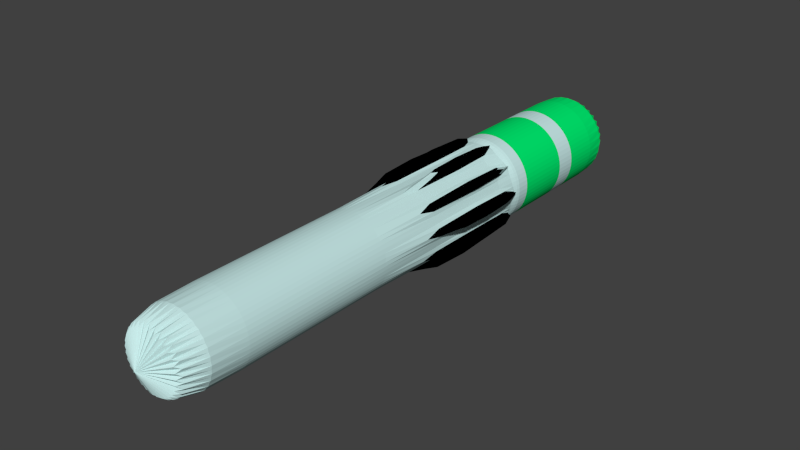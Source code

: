 # Source: minigun.blend  (saved by Blender 2.70.0; exported with 4.5.12 LTS)
import bpy
from mathutils import Matrix  # noqa: F401  (used for matrix-valued properties, if any)

bpy.ops.wm.read_factory_settings(use_empty=True)
scene = bpy.context.scene
scene.name = 'Scene'

# ---- collections
col_collection_1 = bpy.data.collections.new('Collection 1'); scene.collection.children.link(col_collection_1)

# ---- materials (node trees are filled in below, after node groups)
mat_trousers = bpy.data.materials.new('Trousers')
mat_trousers.alpha_threshold = 0.0
mat_trousers.use_transparent_shadow = False
mat_trousers.diffuse_color = (0.0, 0.8, 0.1547, 1.0)
mat_trousers.roughness = 0.5
mat_trousers.line_color = (0.0, 0.0, 0.0, 1.0)
mat_staticwhite = bpy.data.materials.new('StaticWhite')
mat_staticwhite.alpha_threshold = 0.0
mat_staticwhite.use_transparent_shadow = False
mat_staticwhite.diffuse_color = (0.5651, 0.8, 0.7898, 1.0)
mat_staticwhite.roughness = 0.5
mat_staticwhite.specular_intensity = 0.2
mat_staticwhite.line_color = (0.0, 0.0, 0.0, 1.0)
mat_lucidblack = bpy.data.materials.new('LucidBlack')
mat_lucidblack.alpha_threshold = 0.0
mat_lucidblack.use_transparent_shadow = False
mat_lucidblack.diffuse_color = (0.0, 0.0, 0.0, 1.0)
mat_lucidblack.specular_color = (0.9811, 0.9859, 1.0)
mat_lucidblack.roughness = 0.5
mat_lucidblack.specular_intensity = 1.0
mat_lucidblack.line_color = (0.0, 0.0, 0.0, 1.0)

# ---- material node trees

# ---- world
world_world = bpy.data.worlds.new('World'); scene.world = world_world
world_world.color = (0.05088, 0.05088, 0.05088)
world_world.use_sun_shadow = False
world_world.sun_shadow_jitter_overblur = 0.0
world_world.cycles.sampling_method = 'MANUAL'
world_world.cycles.sample_map_resolution = 256

# ---- meshes
me_cylinder = bpy.data.meshes.new('Cylinder')
me_cylinder.from_pydata([(0.0, 1.0, -3.84), (0.0, 1.0, -1.84), (0.1951, 0.9808, -3.84), (0.1951, 0.9808, -1.84), (0.3827, 0.9239, -3.84), (0.3827, 0.9239, -1.84), (0.5556, 0.8315, -3.84), (0.5556, 0.8315, -1.84), (0.7071, 0.7071, -3.84), (0.7071, 0.7071, -1.84), (0.8315, 0.5556, -3.84), (0.8315, 0.5556, -1.84), (0.9239, 0.3827, -3.84), (0.9239, 0.3827, -1.84), (0.9808, 0.1951, -3.84), (0.9808, 0.1951, -1.84), (1.0, -1.741e-06, -3.84), (1.0, -1.741e-06, -1.84), (0.9808, -0.1951, -3.84), (0.9808, -0.1951, -1.84), (0.9239, -0.3827, -3.84), (0.9239, -0.3827, -1.84), (0.8315, -0.5556, -3.84), (0.8315, -0.5556, -1.84), (0.7071, -0.7071, -3.84), (0.7071, -0.7071, -1.84), (0.5556, -0.8315, -3.84), (0.5556, -0.8315, -1.84), (0.3827, -0.9239, -3.84), (0.3827, -0.9239, -1.84), (0.1951, -0.9808, -3.84), (0.1951, -0.9808, -1.84), (-3.258e-07, -1.0, -3.84), (-3.258e-07, -1.0, -1.84), (-0.1951, -0.9808, -3.84), (-0.1951, -0.9808, -1.84), (-0.3827, -0.9239, -3.84), (-0.3827, -0.9239, -1.84), (-0.5556, -0.8315, -3.84), (-0.5556, -0.8315, -1.84), (-0.7071, -0.7071, -3.84), (-0.7071, -0.7071, -1.84), (-0.8315, -0.5556, -3.84), (-0.8315, -0.5556, -1.84), (-0.9239, -0.3827, -3.84), (-0.9239, -0.3827, -1.84), (-0.9808, -0.1951, -3.84), (-0.9808, -0.1951, -1.84), (-1.0, -8.51e-07, -3.84), (-1.0, -8.51e-07, -1.84), (-0.9808, 0.1951, -3.84), (-0.9808, 0.1951, -1.84), (-0.9239, 0.3827, -3.84), (-0.9239, 0.3827, -1.84), (-0.8315, 0.5556, -3.84), (-0.8315, 0.5556, -1.84), (-0.7071, 0.7071, -3.84), (-0.7071, 0.7071, -1.84), (-0.5556, 0.8315, -3.84), (-0.5556, 0.8315, -1.84), (-0.3827, 0.9239, -3.84), (-0.3827, 0.9239, -1.84), (-0.1951, 0.9808, -3.84), (-0.1951, 0.9808, -1.84), (0.0, 1.0, -2.84), (0.1951, 0.9808, -2.84), (0.3827, 0.9239, -2.84), (0.5556, 0.8315, -2.84), (0.7071, 0.7071, -2.84), (0.8315, 0.5556, -2.84), (0.9239, 0.3827, -2.84), (0.9808, 0.1951, -2.84), (1.0, -1.741e-06, -2.84), (0.9808, -0.1951, -2.84), (0.9239, -0.3827, -2.84), (0.8315, -0.5556, -2.84), (0.7071, -0.7071, -2.84), (0.5556, -0.8315, -2.84), (0.3827, -0.9239, -2.84), (0.1951, -0.9808, -2.84), (-3.258e-07, -1.0, -2.84), (-0.1951, -0.9808, -2.84), (-0.3827, -0.9239, -2.84), (-0.5556, -0.8315, -2.84), (-0.7071, -0.7071, -2.84), (-0.8315, -0.5556, -2.84), (-0.9239, -0.3827, -2.84), (-0.9808, -0.1951, -2.84), (-1.0, -8.51e-07, -2.84), (-0.9808, 0.1951, -2.84), (-0.9239, 0.3827, -2.84), (-0.8315, 0.5556, -2.84), (-0.7071, 0.7071, -2.84), (-0.5556, 0.8315, -2.84), (-0.3827, 0.9239, -2.84), (-0.1951, 0.9808, -2.84), (0.0, 1.0, -1.84), (0.1951, 0.9808, -1.84), (0.3827, 0.9239, -1.84), (0.5556, 0.8315, -1.84), (0.7071, 0.7071, -1.84), (0.8315, 0.5556, -1.84), (0.9239, 0.3827, -1.84), (0.9808, 0.1951, -1.84), (1.0, -1.741e-06, -1.84), (0.9808, -0.1951, -1.84), (0.9239, -0.3827, -1.84), (0.8315, -0.5556, -1.84), (0.7071, -0.7071, -1.84), (0.5556, -0.8315, -1.84), (0.3827, -0.9239, -1.84), (0.1951, -0.9808, -1.84), (-3.258e-07, -1.0, -1.84), (-0.1951, -0.9808, -1.84), (-0.3827, -0.9239, -1.84), (-0.5556, -0.8315, -1.84), (-0.7071, -0.7071, -1.84), (-0.8315, -0.5556, -1.84), (-0.9239, -0.3827, -1.84), (-0.9808, -0.1951, -1.84), (-1.0, -8.51e-07, -1.84), (-0.9808, 0.1951, -1.84), (-0.9239, 0.3827, -1.84), (-0.8315, 0.5556, -1.84), (-0.7071, 0.7071, -1.84), (-0.5556, 0.8315, -1.84), (-0.3827, 0.9239, -1.84), (-0.1951, 0.9808, -1.84), (-1.332e-07, 1.0, 0.1533), (0.1951, 0.9808, 0.1533), (0.3827, 0.9239, 0.1533), (0.5556, 0.8315, 0.1533), (0.7071, 0.7071, 0.1533), (0.8315, 0.5556, 0.1533), (0.9239, 0.3827, 0.1533), (0.9808, 0.1951, 0.1533), (1.0, -1.741e-06, 0.1533), (0.9808, -0.1951, 0.1533), (0.9239, -0.3827, 0.1533), (0.8315, -0.5556, 0.1533), (0.7071, -0.7071, 0.1533), (0.5556, -0.8315, 0.1533), (0.3827, -0.9239, 0.1533), (0.1951, -0.9808, 0.1533), (-4.59e-07, -1.0, 0.1533), (-0.1951, -0.9808, 0.1533), (-0.3827, -0.9239, 0.1533), (-0.5556, -0.8315, 0.1533), (-0.7071, -0.7071, 0.1533), (-0.8315, -0.5556, 0.1533), (-0.9239, -0.3827, 0.1533), (-0.9808, -0.1951, 0.1533), (-1.0, -8.51e-07, 0.1533), (-0.9808, 0.1951, 0.1533), (-0.9239, 0.3827, 0.1533), (-0.8315, 0.5556, 0.1533), (-0.7071, 0.7071, 0.1533), (-0.5556, 0.8315, 0.1533), (-0.3827, 0.9239, 0.1533), (-0.1951, 0.9808, 0.1533), (-1.332e-07, 1.0, 0.1533), (0.1951, 0.9808, 0.1533), (0.3827, 0.9239, 0.1533), (0.5556, 0.8315, 0.1533), (0.7071, 0.7071, 0.1533), (0.8315, 0.5556, 0.1533), (0.9239, 0.3827, 0.1533), (0.9808, 0.1951, 0.1533), (1.0, -1.741e-06, 0.1533), (0.9808, -0.1951, 0.1533), (0.9239, -0.3827, 0.1533), (0.8315, -0.5556, 0.1533), (0.7071, -0.7071, 0.1533), (0.5556, -0.8315, 0.1533), (0.3827, -0.9239, 0.1533), (0.1951, -0.9808, 0.1533), (-4.59e-07, -1.0, 0.1533), (-0.1951, -0.9808, 0.1533), (-0.3827, -0.9239, 0.1533), (-0.5556, -0.8315, 0.1533), (-0.7071, -0.7071, 0.1533), (-0.8315, -0.5556, 0.1533), (-0.9239, -0.3827, 0.1533), (-0.9808, -0.1951, 0.1533), (-1.0, -8.51e-07, 0.1533), (-0.9808, 0.1951, 0.1533), (-0.9239, 0.3827, 0.1533), (-0.8315, 0.5556, 0.1533), (-0.7071, 0.7071, 0.1533), (-0.5556, 0.8315, 0.1533), (-0.3827, 0.9239, 0.1533), (-0.1951, 0.9808, 0.1533), (-1.593e-07, 0.8998, 0.3793), (0.1755, 0.8825, 0.3793), (0.3443, 0.8313, 0.3793), (0.4999, 0.7481, 0.3793), (0.6362, 0.6362, 0.3793), (0.7481, 0.4999, 0.3793), (0.8313, 0.3443, 0.3793), (0.8825, 0.1755, 0.3793), (0.8998, -1.72e-06, 0.3793), (0.8825, -0.1755, 0.3793), (0.8313, -0.3443, 0.3793), (0.7481, -0.4999, 0.3793), (0.6362, -0.6362, 0.3793), (0.4999, -0.7481, 0.3793), (0.3443, -0.8313, 0.3793), (0.1755, -0.8825, 0.3793), (-4.525e-07, -0.8998, 0.3793), (-0.1755, -0.8825, 0.3793), (-0.3443, -0.8313, 0.3793), (-0.4999, -0.7481, 0.3793), (-0.6362, -0.6362, 0.3793), (-0.7481, -0.4999, 0.3793), (-0.8313, -0.3443, 0.3793), (-0.8825, -0.1755, 0.3793), (-0.8998, -9.192e-07, 0.3793), (-0.8825, 0.1755, 0.3793), (-0.8313, 0.3443, 0.3793), (-0.7481, 0.4999, 0.3793), (-0.6362, 0.6362, 0.3793), (-0.4999, 0.7481, 0.3793), (-0.3443, 0.8313, 0.3793), (-0.1755, 0.8825, 0.3793), (6.936e-07, 0.8998, 2.712), (0.1755, 0.8825, 2.712), (0.3443, 0.8313, 2.712), (0.4999, 0.7481, 2.712), (0.6362, 0.6362, 2.712), (0.7481, 0.4999, 2.712), (0.8313, 0.3443, 2.712), (0.8825, 0.1755, 2.712), (0.8998, -1.72e-06, 2.712), (0.8825, -0.1755, 2.712), (0.8313, -0.3443, 2.712), (0.7481, -0.4999, 2.712), (0.6362, -0.6362, 2.712), (0.4999, -0.7481, 2.712), (0.3443, -0.8313, 2.712), (0.1755, -0.8825, 2.712), (4.004e-07, -0.8998, 2.712), (-0.1755, -0.8825, 2.712), (-0.3443, -0.8313, 2.712), (-0.4999, -0.7481, 2.712), (-0.6362, -0.6362, 2.712), (-0.7481, -0.4999, 2.712), (-0.8313, -0.3443, 2.712), (-0.8825, -0.1755, 2.712), (-0.8998, -9.192e-07, 2.712), (-0.8825, 0.1755, 2.712), (-0.8313, 0.3443, 2.712), (-0.7481, 0.4999, 2.712), (-0.6362, 0.6362, 2.712), (-0.4999, 0.7481, 2.712), (-0.3443, 0.8313, 2.712), (-0.1755, 0.8825, 2.712), (-0.09755, -0.9904, -3.84), (-0.09755, -0.9904, -1.84), (-0.09755, -0.9904, -2.84), (-0.09755, -0.9904, -1.84), (-0.09755, -0.9904, 0.1533), (-0.09755, -0.9904, 0.1533), (-0.08777, -0.8911, 0.3793), (-0.08777, -0.8911, 2.712), (0.2394, 1.181, -0.04474), (0.4695, 1.112, -0.04474), (0.8676, 0.8457, -0.04474), (1.02, 0.6598, -0.04474), (1.203, 0.2175, -0.04474), (1.227, -0.02188, -0.04474), (1.134, -0.4914, -0.04474), (1.02, -0.7035, -0.04474), (0.6816, -1.042, -0.04474), (0.4695, -1.155, -0.04474), (-0.4695, -1.155, -0.04474), (-0.6816, -1.042, -0.04474), (-1.02, -0.7035, -0.04474), (-1.134, -0.4914, -0.04474), (-1.227, -0.02188, -0.04474), (-1.203, 0.2175, -0.04474), (-1.02, 0.6598, -0.04474), (-0.8676, 0.8457, -0.04474), (-0.4695, 1.112, -0.04474), (-0.2394, 1.181, -0.04474), (0.2394, 1.181, 3.136), (0.4695, 1.112, 3.136), (0.8676, 0.8457, 3.136), (1.02, 0.6598, 3.136), (1.203, 0.2175, 3.136), (1.227, -0.02188, 3.136), (1.134, -0.4914, 3.136), (1.02, -0.7035, 3.136), (0.6816, -1.042, 3.136), (0.4695, -1.155, 3.136), (-0.4695, -1.155, 3.136), (-0.6816, -1.042, 3.136), (-1.02, -0.7035, 3.136), (-1.134, -0.4914, 3.136), (-1.227, -0.02188, 3.136), (-1.203, 0.2175, 3.136), (-1.02, 0.6598, 3.136), (-0.8676, 0.8457, 3.136), (-0.4695, 1.112, 3.136), (-0.2394, 1.181, 3.136), (3.591e-06, 0.894, 9.897), (0.1744, 0.8768, 9.897), (0.3421, 0.826, 9.897), (0.4967, 0.7433, 9.897), (0.6322, 0.6322, 9.897), (0.7433, 0.4967, 9.897), (0.826, 0.3421, 9.897), (0.8768, 0.1744, 9.897), (0.894, -1.931e-06, 9.897), (0.8768, -0.1744, 9.897), (0.826, -0.3421, 9.897), (0.7433, -0.4967, 9.897), (0.6322, -0.6322, 9.897), (0.4967, -0.7433, 9.897), (0.3421, -0.826, 9.897), (0.1744, -0.8768, 9.897), (0.01463, -0.8955, 9.897), (-0.189, -0.8754, 9.897), (-0.3421, -0.826, 9.897), (-0.4967, -0.7433, 9.897), (-0.6322, -0.6322, 9.897), (-0.7433, -0.4967, 9.897), (-0.826, -0.3421, 9.897), (-0.8768, -0.1744, 9.897), (-0.894, -1.137e-06, 9.897), (-0.8768, 0.1744, 9.897), (-0.826, 0.3421, 9.897), (-0.7433, 0.4967, 9.897), (-0.6322, 0.6322, 9.897), (-0.4967, 0.7433, 9.897), (-0.3421, 0.826, 9.897), (-0.1744, 0.8768, 9.897), (-0.08777, -0.8911, 9.897), (2.142e-06, 0.8969, 6.305), (-0.175, 0.8797, 6.305), (-0.7457, -0.4983, 6.305), (-0.6342, -0.6342, 6.305), (0.8286, -0.3432, 6.305), (0.8797, -0.175, 6.305), (-0.3432, 0.8286, 6.305), (-0.4983, 0.7457, 6.305), (-0.4983, -0.7457, 6.305), (-0.3432, -0.8286, 6.305), (0.8969, -1.826e-06, 6.305), (0.8797, 0.175, 6.305), (-0.1823, -0.8789, 6.305), (-0.08777, -0.8911, 6.305), (-0.6342, 0.6342, 6.305), (-0.7457, 0.4983, 6.305), (0.007316, -0.8976, 6.305), (0.8286, 0.3432, 6.305), (0.7457, 0.4983, 6.305), (-0.8286, 0.3432, 6.305), (-0.8797, 0.175, 6.305), (0.6342, 0.6342, 6.305), (0.4983, 0.7457, 6.305), (0.175, -0.8797, 6.305), (0.3432, -0.8286, 6.305), (-0.8969, -1.028e-06, 6.305), (-0.8797, -0.175, 6.305), (0.3432, 0.8286, 6.305), (0.175, 0.8797, 6.305), (0.4983, -0.7457, 6.305), (0.6342, -0.6342, 6.305), (-0.8286, -0.3432, 6.305), (0.7457, -0.4983, 6.305), (-0.1747, 0.8782, 8.101), (-0.6332, -0.6332, 8.101), (0.8783, -0.1747, 8.101), (-0.4975, 0.7445, 8.101), (-0.3427, -0.8273, 8.101), (0.8783, 0.1747, 8.101), (-0.08777, -0.8911, 8.101), (-0.7445, 0.4975, 8.101), (0.01097, -0.8965, 8.101), (0.7445, 0.4975, 8.101), (-0.8782, 0.1747, 8.101), (0.4975, 0.7445, 8.101), (0.3427, -0.8273, 8.101), (-0.8782, -0.1747, 8.101), (0.1747, 0.8782, 8.101), (0.6332, -0.6332, 8.101), (2.866e-06, 0.8955, 8.101), (-0.7445, -0.4975, 8.101), (0.8273, -0.3427, 8.101), (-0.3427, 0.8273, 8.101), (-0.4975, -0.7445, 8.101), (0.8955, -1.879e-06, 8.101), (-0.1857, -0.8772, 8.101), (-0.6332, 0.6332, 8.101), (0.8273, 0.3427, 8.101), (-0.8273, 0.3427, 8.101), (0.6332, 0.6332, 8.101), (0.1747, -0.8783, 8.101), (-0.8955, -1.082e-06, 8.101), (0.3427, 0.8273, 8.101), (0.4975, -0.7445, 8.101), (-0.8273, -0.3427, 8.101), (0.7445, -0.4975, 8.101)], [], [(64, 1, 3, 65), (65, 3, 5, 66), (66, 5, 7, 67), (67, 7, 9, 68), (68, 9, 11, 69), (69, 11, 13, 70), (70, 13, 15, 71), (71, 15, 17, 72), (72, 17, 19, 73), (73, 19, 21, 74), (74, 21, 23, 75), (75, 23, 25, 76), (76, 25, 27, 77), (77, 27, 29, 78), (78, 29, 31, 79), (79, 31, 33, 80), (258, 257, 35, 81), (81, 35, 37, 82), (82, 37, 39, 83), (83, 39, 41, 84), (84, 41, 43, 85), (85, 43, 45, 86), (86, 45, 47, 87), (87, 47, 49, 88), (88, 49, 51, 89), (89, 51, 53, 90), (90, 53, 55, 91), (91, 55, 57, 92), (92, 57, 59, 93), (93, 59, 61, 94), (1, 63, 127, 96), (95, 63, 1, 64), (94, 61, 63, 95), (0, 2, 4, 6, 8, 10, 12, 14, 16, 18, 20, 22, 24, 26, 28, 30, 32, 256, 34, 36, 38, 40, 42, 44, 46, 48, 50, 52, 54, 56, 58, 60, 62), (0, 64, 65, 2), (2, 65, 66, 4), (4, 66, 67, 6), (6, 67, 68, 8), (8, 68, 69, 10), (10, 69, 70, 12), (12, 70, 71, 14), (14, 71, 72, 16), (16, 72, 73, 18), (18, 73, 74, 20), (20, 74, 75, 22), (22, 75, 76, 24), (24, 76, 77, 26), (26, 77, 78, 28), (28, 78, 79, 30), (30, 79, 80, 32), (256, 258, 81, 34), (34, 81, 82, 36), (36, 82, 83, 38), (38, 83, 84, 40), (40, 84, 85, 42), (42, 85, 86, 44), (44, 86, 87, 46), (46, 87, 88, 48), (48, 88, 89, 50), (50, 89, 90, 52), (52, 90, 91, 54), (54, 91, 92, 56), (56, 92, 93, 58), (58, 93, 94, 60), (62, 95, 64, 0), (60, 94, 95, 62), (120, 119, 151, 152), (43, 41, 116, 117), (21, 19, 105, 106), (49, 47, 119, 120), (5, 3, 97, 98), (27, 25, 108, 109), (55, 53, 122, 123), (11, 9, 100, 101), (33, 31, 111, 112), (61, 59, 125, 126), (39, 37, 114, 115), (3, 1, 96, 97), (17, 15, 103, 104), (45, 43, 117, 118), (23, 21, 106, 107), (51, 49, 120, 121), (7, 5, 98, 99), (29, 27, 109, 110), (57, 55, 123, 124), (257, 33, 112, 259), (13, 11, 101, 102), (63, 61, 126, 127), (41, 39, 115, 116), (19, 17, 104, 105), (47, 45, 118, 119), (25, 23, 107, 108), (53, 51, 121, 122), (9, 7, 99, 100), (31, 29, 110, 111), (59, 57, 124, 125), (37, 35, 113, 114), (15, 13, 102, 103), (154, 153, 185, 186), (98, 97, 129, 130), (109, 108, 140, 141), (118, 117, 149, 150), (107, 106, 138, 139), (127, 126, 158, 159), (116, 115, 147, 148), (105, 104, 136, 137), (125, 124, 156, 157), (114, 113, 145, 146), (103, 102, 134, 135), (123, 122, 154, 155), (101, 100, 132, 133), (112, 111, 143, 144), (121, 120, 152, 153), (99, 98, 130, 131), (110, 109, 141, 142), (119, 118, 150, 151), (97, 96, 128, 129), (108, 107, 139, 140), (96, 127, 159, 128), (117, 116, 148, 149), (106, 105, 137, 138), (126, 125, 157, 158), (115, 114, 146, 147), (104, 103, 135, 136), (124, 123, 155, 156), (259, 112, 144, 260), (102, 101, 133, 134), (122, 121, 153, 154), (100, 99, 131, 132), (111, 110, 142, 143), (188, 187, 219, 220), (132, 131, 163, 164), (143, 142, 174, 175), (152, 151, 183, 184), (130, 129, 161, 162), (141, 140, 172, 173), (150, 149, 181, 182), (139, 138, 170, 171), (159, 158, 190, 191), (148, 147, 179, 180), (137, 136, 168, 169), (157, 156, 188, 189), (146, 145, 177, 178), (135, 134, 166, 167), (155, 154, 186, 187), (133, 132, 164, 165), (144, 143, 175, 176), (153, 152, 184, 185), (131, 130, 162, 163), (142, 141, 173, 174), (151, 150, 182, 183), (129, 128, 160, 161), (140, 139, 171, 172), (128, 159, 191, 160), (149, 148, 180, 181), (138, 137, 169, 170), (158, 157, 189, 190), (147, 146, 178, 179), (136, 135, 167, 168), (156, 155, 187, 188), (260, 144, 176, 261), (134, 133, 165, 166), (222, 221, 253, 254), (261, 176, 208, 262), (166, 165, 197, 198), (186, 185, 217, 218), (164, 163, 195, 196), (175, 174, 206, 207), (184, 183, 215, 216), (162, 161, 193, 194), (173, 172, 204, 205), (182, 181, 213, 214), (171, 170, 202, 203), (191, 190, 222, 223), (180, 179, 211, 212), (169, 168, 200, 201), (189, 188, 220, 221), (178, 177, 209, 210), (167, 166, 198, 199), (187, 186, 218, 219), (165, 164, 196, 197), (176, 175, 207, 208), (185, 184, 216, 217), (163, 162, 194, 195), (174, 173, 205, 206), (183, 182, 214, 215), (161, 160, 192, 193), (172, 171, 203, 204), (160, 191, 223, 192), (181, 180, 212, 213), (170, 169, 201, 202), (190, 189, 221, 222), (179, 178, 210, 211), (168, 167, 199, 200), (386, 370, 335, 304), (243, 211, 275, 295), (223, 222, 282, 283), (206, 205, 272, 273), (262, 208, 240, 263), (198, 197, 229, 230), (218, 217, 249, 250), (196, 195, 227, 228), (207, 206, 238, 239), (216, 215, 247, 248), (251, 252, 301, 300), (205, 204, 236, 237), (234, 235, 291, 290), (199, 231, 288, 268), (205, 237, 292, 272), (212, 211, 243, 244), (201, 200, 232, 233), (221, 220, 252, 253), (210, 209, 241, 242), (199, 198, 230, 231), (219, 218, 250, 251), (254, 255, 303, 302), (208, 207, 239, 240), (237, 238, 293, 292), (195, 194, 226, 227), (213, 245, 296, 276), (215, 214, 246, 247), (193, 192, 224, 225), (204, 203, 235, 236), (192, 223, 255, 224), (213, 212, 244, 245), (202, 201, 233, 234), (80, 33, 257, 258), (32, 80, 258, 256), (35, 257, 259, 113), (113, 259, 260, 145), (145, 260, 261, 177), (177, 261, 262, 209), (209, 262, 263, 241), (275, 274, 294, 295), (269, 268, 288, 289), (281, 280, 300, 301), (265, 264, 284, 285), (277, 276, 296, 297), (271, 270, 290, 291), (283, 282, 302, 303), (267, 266, 286, 287), (279, 278, 298, 299), (273, 272, 292, 293), (235, 203, 271, 291), (248, 249, 299, 298), (231, 232, 289, 288), (203, 202, 270, 271), (220, 219, 280, 281), (228, 229, 287, 286), (245, 246, 297, 296), (252, 220, 281, 301), (217, 216, 278, 279), (249, 217, 279, 299), (200, 199, 268, 269), (210, 242, 294, 274), (226, 194, 265, 285), (225, 226, 285, 284), (242, 243, 295, 294), (202, 234, 290, 270), (197, 196, 266, 267), (214, 213, 276, 277), (222, 254, 302, 282), (238, 206, 273, 293), (246, 214, 277, 297), (219, 251, 300, 280), (194, 193, 264, 265), (211, 210, 274, 275), (196, 228, 286, 266), (232, 200, 269, 289), (193, 225, 284, 264), (255, 223, 283, 303), (229, 197, 267, 287), (216, 248, 298, 278), (305, 304, 335, 334, 333, 332, 331, 330, 329, 328, 327, 326, 325, 324, 323, 322, 321, 336, 320, 319, 318, 317, 316, 315, 314, 313, 312, 311, 310, 309, 308, 307, 306), (387, 371, 324, 325), (388, 372, 313, 314), (389, 373, 333, 334), (390, 374, 322, 323), (391, 375, 311, 312), (392, 376, 336, 321), (393, 377, 331, 332), (376, 378, 320, 336), (394, 379, 309, 310), (395, 380, 329, 330), (396, 381, 307, 308), (397, 382, 318, 319), (398, 383, 327, 328), (399, 384, 305, 306), (400, 385, 316, 317), (401, 387, 325, 326), (402, 388, 314, 315), (370, 389, 334, 335), (371, 390, 323, 324), (372, 391, 312, 313), (373, 393, 332, 333), (374, 392, 321, 322), (375, 394, 310, 311), (377, 395, 330, 331), (379, 396, 308, 309), (378, 397, 319, 320), (380, 398, 328, 329), (381, 399, 306, 307), (382, 400, 317, 318), (383, 401, 326, 327), (384, 386, 304, 305), (385, 402, 315, 316), (224, 255, 338, 337), (245, 244, 340, 339), (234, 233, 342, 341), (254, 253, 344, 343), (243, 242, 346, 345), (232, 231, 348, 347), (241, 263, 350, 349), (252, 251, 352, 351), (263, 240, 353, 350), (230, 229, 355, 354), (250, 249, 357, 356), (228, 227, 359, 358), (239, 238, 361, 360), (248, 247, 363, 362), (226, 225, 365, 364), (237, 236, 367, 366), (246, 245, 339, 368), (235, 234, 341, 369), (255, 254, 343, 338), (244, 243, 345, 340), (233, 232, 347, 342), (253, 252, 351, 344), (242, 241, 349, 346), (231, 230, 354, 348), (251, 250, 356, 352), (229, 228, 358, 355), (240, 239, 360, 353), (249, 248, 362, 357), (227, 226, 364, 359), (238, 237, 366, 361), (247, 246, 368, 363), (225, 224, 337, 365), (236, 235, 369, 367), (337, 338, 370, 386), (339, 340, 371, 387), (341, 342, 372, 388), (343, 344, 373, 389), (345, 346, 374, 390), (347, 348, 375, 391), (349, 350, 376, 392), (351, 352, 377, 393), (350, 353, 378, 376), (354, 355, 379, 394), (356, 357, 380, 395), (358, 359, 381, 396), (360, 361, 382, 397), (362, 363, 383, 398), (364, 365, 384, 399), (366, 367, 385, 400), (368, 339, 387, 401), (369, 341, 388, 402), (338, 343, 389, 370), (340, 345, 390, 371), (342, 347, 391, 372), (344, 351, 393, 373), (346, 349, 392, 374), (348, 354, 394, 375), (352, 356, 395, 377), (355, 358, 396, 379), (353, 360, 397, 378), (357, 362, 398, 380), (359, 364, 399, 381), (361, 366, 400, 382), (363, 368, 401, 383), (365, 337, 386, 384), (367, 369, 402, 385)])
me_cylinder.polygons.foreach_set('material_index', [0, 0, 0, 0, 0, 0, 0, 0, 0, 0, 0, 0, 0, 0, 0, 0, 0, 0, 0, 0, 0, 0, 0, 0, 0, 0, 0, 0, 0, 0, 1, 0, 0, 0, 0, 0, 0, 0, 0, 0, 0, 0, 0, 0, 0, 0, 0, 0, 0, 0, 0, 0, 0, 0, 0, 0, 0, 0, 0, 0, 0, 0, 0, 0, 0, 0, 0, 1, 1, 1, 1, 1, 1, 1, 1, 1, 1, 1, 1, 1, 1, 1, 1, 1, 1, 1, 1, 1, 1, 1, 1, 1, 1, 1, 1, 1, 1, 1, 1, 0, 0, 0, 0, 0, 0, 0, 0, 0, 0, 0, 0, 0, 0, 0, 0, 0, 0, 0, 0, 0, 0, 0, 0, 0, 0, 0, 0, 0, 0, 0, 1, 1, 1, 1, 1, 1, 1, 1, 1, 1, 1, 1, 1, 1, 1, 1, 1, 1, 1, 1, 1, 1, 1, 1, 1, 1, 1, 1, 1, 1, 1, 1, 1, 1, 1, 1, 1, 1, 1, 1, 1, 1, 1, 1, 1, 1, 1, 1, 1, 1, 1, 1, 1, 1, 1, 1, 1, 1, 1, 1, 1, 1, 1, 1, 1, 2, 2, 2, 1, 1, 1, 1, 1, 1, 2, 1, 2, 2, 2, 1, 1, 1, 1, 1, 1, 2, 1, 2, 1, 2, 1, 1, 1, 1, 1, 1, 0, 0, 1, 0, 1, 1, 1, 2, 2, 2, 2, 2, 2, 2, 2, 2, 2, 2, 2, 2, 2, 2, 2, 2, 2, 2, 2, 2, 2, 2, 1, 2, 2, 1, 2, 2, 2, 2, 2, 2, 2, 2, 2, 2, 2, 2, 2, 1, 1, 1, 1, 1, 1, 1, 1, 1, 1, 1, 1, 1, 1, 1, 1, 1, 1, 1, 1, 1, 1, 1, 1, 1, 1, 1, 1, 1, 1, 1, 1, 1, 1, 1, 1, 1, 1, 1, 1, 1, 1, 1, 1, 1, 1, 1, 1, 1, 1, 1, 1, 1, 1, 1, 1, 1, 1, 1, 1, 1, 1, 1, 1, 1, 1, 1, 1, 1, 1, 1, 1, 1, 1, 1, 1, 1, 1, 1, 1, 1, 1, 1, 1, 1, 1, 1, 1, 1, 1, 1, 1, 1, 1, 1, 1, 1, 1, 1])
me_cylinder.materials.append(mat_trousers)
me_cylinder.materials.append(mat_staticwhite)
me_cylinder.materials.append(mat_lucidblack)
me_cylinder.use_remesh_preserve_volume = False
me_cylinder.use_remesh_preserve_attributes = False
me_cylinder.use_mirror_vertex_groups = False
me_cylinder.update()

# ---- objects
ob_cylinder = bpy.data.objects.new('Cylinder', me_cylinder)

# ---- transforms, parenting, visibility, modifiers, constraints
ob_cylinder.location = (0.0, -2.84, 0.0)
ob_cylinder.rotation_euler = (1.571, 0.0, 0.0)
ob_cylinder.lineart.crease_threshold = 0.0
_m = ob_cylinder.modifiers.new('Subsurf', 'SUBSURF')
_m.uv_smooth = 'PRESERVE_CORNERS'
_m.quality = 1
_m.levels = 2
_m.render_levels = 1

# ---- collection membership
col_collection_1.objects.link(ob_cylinder)

# ---- scene / render settings (as saved in the file)
scene.frame_start = 1; scene.frame_end = 250; scene.frame_set(1)
scene.render.engine = 'BLENDER_EEVEE_NEXT'
scene.render.resolution_percentage = 50
scene.render.dither_intensity = 0.0
scene.cycles.use_denoising = False
scene.cycles.samples = 10
scene.cycles.sampling_pattern = 'TABULATED_SOBOL'
scene.cycles.light_sampling_threshold = 0.0
scene.cycles.use_adaptive_sampling = False
scene.cycles.use_light_tree = False
scene.cycles.blur_glossy = 0.0
scene.cycles.volume_bounces = 1
scene.cycles.pixel_filter_type = 'GAUSSIAN'
scene.cycles.sample_clamp_indirect = 0.0
scene.view_settings.view_transform = 'Standard'
bpy.context.view_layer.update()

# ---- added for rendering (the .blend has no active camera and no usable light): camera, sun
cam_auto = bpy.data.cameras.new('AutoCamera')
cam_auto.lens = 50.0
cam_auto.sensor_width = 36.0
cam_auto.clip_end = 1000.0
ob_auto_camera = bpy.data.objects.new('AutoCamera', cam_auto)
scene.collection.objects.link(ob_auto_camera)
ob_auto_camera.location = (13.0902, -21.5764, 10.4852)
ob_auto_camera.rotation_euler = (1.09748, -7.21219e-08, 0.694738)
scene.camera = ob_auto_camera
light_auto_sun = bpy.data.lights.new('AutoSun', 'SUN')
light_auto_sun.energy = 3.0
light_auto_sun.angle = 0.0523599
ob_auto_sun = bpy.data.objects.new('AutoSun', light_auto_sun)
scene.collection.objects.link(ob_auto_sun)
ob_auto_sun.rotation_euler = (0.872665, 0.174533, 0.523599)
bpy.context.view_layer.update()

